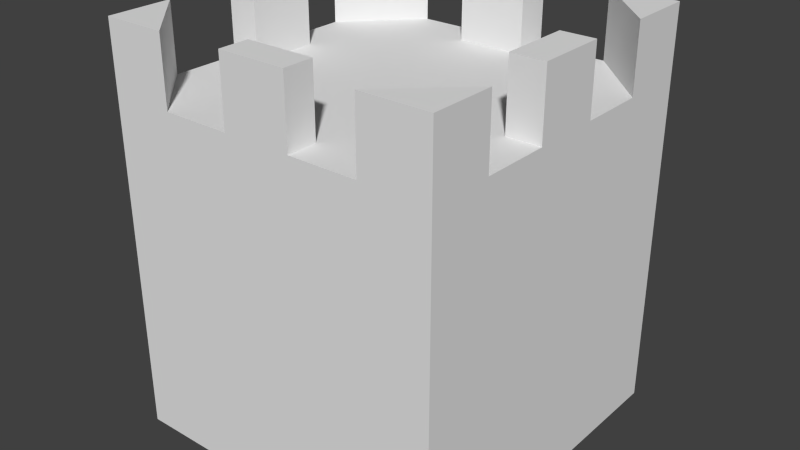 # Source: Outpost.blend  (saved by Blender 2.69.0; exported with 4.5.12 LTS)
import bpy
from mathutils import Matrix  # noqa: F401  (used for matrix-valued properties, if any)

bpy.ops.wm.read_factory_settings(use_empty=True)
scene = bpy.context.scene
scene.name = 'Scene'

# ---- collections
col_collection_1 = bpy.data.collections.new('Collection 1'); scene.collection.children.link(col_collection_1)

# ---- materials (node trees are filled in below, after node groups)
mat_buildingstesti = bpy.data.materials.new('BuildingsTesti')
mat_buildingstesti.alpha_threshold = 0.0
mat_buildingstesti.use_transparent_shadow = False
mat_buildingstesti.roughness = 0.5
mat_buildingstesti.line_color = (0.0, 0.0, 0.0, 1.0)

# ---- material node trees

# ---- world
world_world = bpy.data.worlds.new('World'); scene.world = world_world
world_world.color = (0.05088, 0.05088, 0.05088)
world_world.use_sun_shadow = False
world_world.sun_shadow_jitter_overblur = 0.0
world_world.cycles.sampling_method = 'MANUAL'
world_world.cycles.sample_map_resolution = 256

# ---- meshes
me_cube = bpy.data.meshes.new('Cube')
me_cube.from_pydata([(0.5, 0.0, -0.5), (0.5, 2.98e-08, 0.5), (-0.5, 2.98e-08, 0.5), (-0.5, 0.0, -0.5), (-0.3088, 1.0, 0.5), (-0.1063, 1.0, 0.5), (-0.1063, 1.0, 0.41), (0.09625, 1.0, 0.5), (0.09625, 1.0, 0.41), (0.2987, 1.0, 0.5), (-0.5, 1.0, 0.3087), (-0.41, 1.0, 0.1062), (-0.5, 1.0, 0.1062), (-0.5, 1.0, -0.09625), (-0.41, 1.0, -0.09625), (-0.5, 1.0, -0.2988), (-0.3087, 1.0, -0.5), (-0.1062, 1.0, -0.5), (-0.1062, 1.0, -0.4), (0.09625, 1.0, -0.5), (0.09625, 1.0, -0.4), (0.2988, 1.0, -0.5), (0.5, 1.0, -0.2987), (0.5, 1.0, -0.09911), (0.4, 1.0, -0.09911), (0.4, 1.0, 0.1063), (0.5, 1.0, 0.1063), (0.5, 1.0, 0.3088), (0.5, 1.2, -0.5), (0.5, 1.2, 0.5), (-0.5, 1.2, 0.5), (-0.5, 1.2, -0.5), (-0.3088, 1.2, 0.5), (-0.1063, 1.2, 0.5), (-0.1063, 1.2, 0.41), (0.09625, 1.2, 0.5), (0.09625, 1.2, 0.41), (0.2987, 1.2, 0.5), (-0.5, 1.2, 0.3087), (-0.41, 1.2, 0.1062), (-0.5, 1.2, 0.1062), (-0.5, 1.2, -0.09625), (-0.41, 1.2, -0.09625), (-0.5, 1.2, -0.2987), (-0.3087, 1.2, -0.5), (-0.1062, 1.2, -0.5), (-0.1062, 1.2, -0.4), (0.09625, 1.2, -0.5), (0.09625, 1.2, -0.4), (0.2988, 1.2, -0.5), (0.5, 1.2, -0.2987), (0.5, 1.2, -0.09911), (0.4, 1.2, -0.09911), (0.4, 1.2, 0.1063), (0.5, 1.2, 0.1063), (0.5, 1.2, 0.3088)], [], [(38, 32, 4, 10), (25, 26, 54, 53), (50, 49, 21, 22), (12, 11, 39, 40), (10, 12, 40, 41, 13, 15, 43, 31, 3, 2, 30, 38), (11, 14, 42, 39), (8, 6, 34, 36), (25, 53, 52, 24), (2, 3, 0, 1), (23, 51, 54, 26, 27, 55, 29, 1, 0, 28, 50, 22), (7, 8, 36, 35), (38, 30, 32), (50, 28, 49), (34, 33, 35, 36), (40, 39, 42, 41), (18, 20, 48, 46), (53, 54, 51, 52), (45, 46, 48, 47), (6, 5, 33, 34), (3, 31, 44, 16, 17, 45, 47, 19, 21, 49, 28, 0), (37, 55, 27, 9), (20, 19, 47, 48), (23, 24, 52, 51), (4, 32, 30, 2, 1, 29, 37, 9, 7, 35, 33, 5), (29, 55, 37), (14, 13, 41, 42), (44, 43, 15, 16), (17, 18, 46, 45), (31, 43, 44), (18, 17, 16, 15, 13, 14, 11, 12, 10, 4, 5, 6, 8, 7, 9, 27, 26, 25, 24, 23, 22, 21, 19, 20)])
_uv = me_cube.uv_layers.new(name='UVMap')
_uv.uv.foreach_set('vector', [0.9471, 0.9015, 0.9336, 0.9015, 0.9336, 0.8874, 0.9471, 0.8874, 0.8133, 0.9299, 0.8204, 0.9299, 0.8204, 0.944, 0.8133, 0.944, 0.9195, 0.93, 0.9195, 0.9157, 0.9336, 0.9157, 0.9336, 0.93, 0.9336, 0.93, 0.94, 0.93, 0.94, 0.9442, 0.9336, 0.9442, 0.8629, 0.9022, 0.8629, 0.8879, 0.8488, 0.8879, 0.8488, 0.8736, 0.8629, 0.8736, 0.8629, 0.8593, 0.8488, 0.8593, 0.8488, 0.8451, 0.9336, 0.8451, 0.9336, 0.9157, 0.8488, 0.9157, 0.8488, 0.9022, 0.8025, 0.9299, 0.7882, 0.9299, 0.7882, 0.9157, 0.8025, 0.9157, 0.8204, 0.9157, 0.8347, 0.9157, 0.8347, 0.9299, 0.8204, 0.9299, 0.8488, 0.9302, 0.8347, 0.9302, 0.8347, 0.9157, 0.8488, 0.9157, 0.8488, 0.9157, 0.9195, 0.9157, 0.9195, 0.9864, 0.8488, 0.9864, 0.877, 0.8309, 0.877, 0.8451, 0.8625, 0.8451, 0.8625, 0.8309, 0.8482, 0.8309, 0.8482, 0.8451, 0.8347, 0.8451, 0.8347, 0.7603, 0.9053, 0.7603, 0.9053, 0.8451, 0.8911, 0.8451, 0.8911, 0.8309, 0.9336, 0.8309, 0.9336, 0.8373, 0.9195, 0.8373, 0.9195, 0.8309, 0.9336, 0.8593, 0.9432, 0.8688, 0.9336, 0.8784, 0.7741, 0.9358, 0.764, 0.9258, 0.7741, 0.9157, 0.947, 0.93, 0.9407, 0.93, 0.9407, 0.9157, 0.947, 0.9157, 0.9195, 0.93, 0.9258, 0.93, 0.9258, 0.9443, 0.9195, 0.9443, 0.7882, 0.9157, 0.7882, 0.93, 0.7741, 0.93, 0.7741, 0.9157, 0.9053, 0.8451, 0.9053, 0.838, 0.9198, 0.838, 0.9198, 0.8451, 0.9407, 0.93, 0.9336, 0.93, 0.9336, 0.9157, 0.9407, 0.9157, 0.9195, 0.8309, 0.9195, 0.8373, 0.9053, 0.8373, 0.9053, 0.8309, 0.764, 0.8451, 0.764, 0.7603, 0.7775, 0.7603, 0.7775, 0.7744, 0.7918, 0.7744, 0.7918, 0.7603, 0.8061, 0.7603, 0.8061, 0.7744, 0.8204, 0.7744, 0.8204, 0.7603, 0.8347, 0.7603, 0.8347, 0.8451, 0.8061, 0.9157, 0.8204, 0.9157, 0.8204, 0.9299, 0.8061, 0.9299, 0.8061, 0.944, 0.7991, 0.944, 0.7991, 0.9299, 0.8061, 0.9299, 0.8061, 0.9299, 0.8132, 0.9299, 0.8132, 0.944, 0.8061, 0.944, 0.7781, 0.8586, 0.764, 0.8586, 0.764, 0.8451, 0.8488, 0.8451, 0.8488, 0.9157, 0.764, 0.9157, 0.764, 0.9015, 0.7781, 0.9015, 0.7781, 0.8872, 0.764, 0.8872, 0.764, 0.8729, 0.7781, 0.8729, 0.9471, 0.9157, 0.9336, 0.9157, 0.9471, 0.9015, 0.9258, 0.93, 0.9322, 0.93, 0.9322, 0.9441, 0.9258, 0.9441, 0.8204, 0.9299, 0.8346, 0.9299, 0.8346, 0.944, 0.8204, 0.944, 0.7882, 0.9299, 0.7953, 0.9299, 0.7953, 0.944, 0.7882, 0.944, 0.9471, 0.8451, 0.9471, 0.8593, 0.9336, 0.8451, 0.9124, 0.7881, 0.9053, 0.7881, 0.9053, 0.7738, 0.9196, 0.7603, 0.9339, 0.7603, 0.9339, 0.7666, 0.9482, 0.7666, 0.9482, 0.7603, 0.9625, 0.7603, 0.976, 0.7738, 0.976, 0.7881, 0.9696, 0.7881, 0.9696, 0.8024, 0.976, 0.8024, 0.976, 0.8167, 0.9625, 0.8309, 0.9482, 0.8309, 0.9482, 0.8239, 0.9337, 0.8239, 0.9337, 0.8309, 0.9196, 0.8309, 0.9053, 0.8167, 0.9053, 0.8024, 0.9124, 0.8024])
me_cube.materials.append(mat_buildingstesti)
me_cube.use_remesh_preserve_volume = False
me_cube.use_remesh_preserve_attributes = False
me_cube.use_mirror_vertex_groups = False
me_cube.update()

# ---- objects
ob_cube = bpy.data.objects.new('Cube', me_cube)

# ---- transforms, parenting, visibility, modifiers, constraints
ob_cube.location = (2.98e-08, 0.0, 0.0)
ob_cube.rotation_euler = (1.571, 0.0, 0.0)
ob_cube.lock_rotations_4d = False
ob_cube.empty_display_type = 'ARROWS'
ob_cube.lineart.crease_threshold = 0.0

# ---- collection membership
col_collection_1.objects.link(ob_cube)

# ---- scene / render settings (as saved in the file)
scene.frame_start = 1; scene.frame_end = 250; scene.frame_set(1)
scene.render.engine = 'BLENDER_EEVEE_NEXT'
scene.render.image_settings.compression = 90
scene.render.resolution_percentage = 50
scene.render.dither_intensity = 0.0
scene.cycles.use_denoising = False
scene.cycles.samples = 10
scene.cycles.sampling_pattern = 'TABULATED_SOBOL'
scene.cycles.light_sampling_threshold = 0.0
scene.cycles.use_adaptive_sampling = False
scene.cycles.use_light_tree = False
scene.cycles.blur_glossy = 0.0
scene.cycles.volume_bounces = 1
scene.cycles.pixel_filter_type = 'GAUSSIAN'
scene.cycles.sample_clamp_indirect = 0.0
scene.view_settings.view_transform = 'Standard'
bpy.context.view_layer.update()

# ---- added for rendering (the .blend has no active camera and no usable light): camera, sun
cam_auto = bpy.data.cameras.new('AutoCamera')
cam_auto.lens = 50.0
cam_auto.sensor_width = 36.0
cam_auto.clip_end = 1000.0
ob_auto_camera = bpy.data.objects.new('AutoCamera', cam_auto)
scene.collection.objects.link(ob_auto_camera)
ob_auto_camera.location = (1.71604, -2.05924, 1.97283)
ob_auto_camera.rotation_euler = (1.09748, -7.21219e-08, 0.694738)
scene.camera = ob_auto_camera
light_auto_sun = bpy.data.lights.new('AutoSun', 'SUN')
light_auto_sun.energy = 3.0
light_auto_sun.angle = 0.0523599
ob_auto_sun = bpy.data.objects.new('AutoSun', light_auto_sun)
scene.collection.objects.link(ob_auto_sun)
ob_auto_sun.rotation_euler = (0.872665, 0.174533, 0.523599)
bpy.context.view_layer.update()
